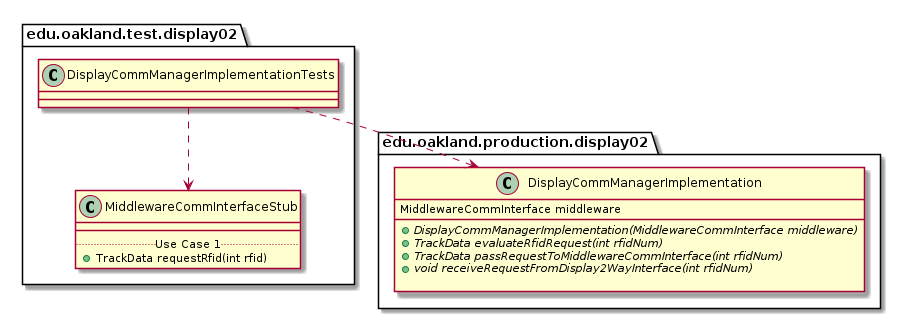

The diagram above was rendered by PlantUML. Its source (embedded in the PNG):
@startuml DisplayCommManagerImplementationTests_DirectDependencies


package edu.oakland.test.display02 {
    class DisplayCommManagerImplementationTests {

    }
}



package edu.oakland.test.display02 {
    class MiddlewareCommInterfaceStub {
        __
        .. Use Case 1 ..
        + TrackData requestRfid(int rfid)
    }
}

DisplayCommManagerImplementationTests ..> MiddlewareCommInterfaceStub


package edu.oakland.production.display02 {
    class DisplayCommManagerImplementation {
        MiddlewareCommInterface middleware
        __
        {abstract} + DisplayCommManagerImplementation(MiddlewareCommInterface middleware)
        {abstract} + TrackData evaluateRfidRequest(int rfidNum)
        {abstract} + TrackData passRequestToMiddlewareCommInterface(int rfidNum)
        {abstract} + void receiveRequestFromDisplay2WayInterface(int rfidNum)

    }
}

DisplayCommManagerImplementationTests ..> DisplayCommManagerImplementation



@enduml